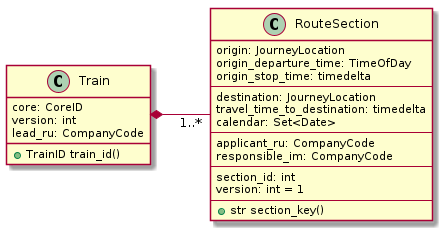

The diagram above was rendered by PlantUML. Its source (embedded in the PNG):
@startuml
left to right direction

class Train {
    core: CoreID
    version: int
    lead_ru: CompanyCode

    +TrainID train_id()
}

class RouteSection {
    origin: JourneyLocation
    origin_departure_time: TimeOfDay
    origin_stop_time: timedelta
    ---
    destination: JourneyLocation
    travel_time_to_destination: timedelta
    calendar: Set<Date>
    ---
    applicant_ru: CompanyCode
    responsible_im: CompanyCode
    ---
    section_id: int
    version: int = 1
    ---
    + str section_key()
}


Train *-- "1..*" RouteSection

@enduml